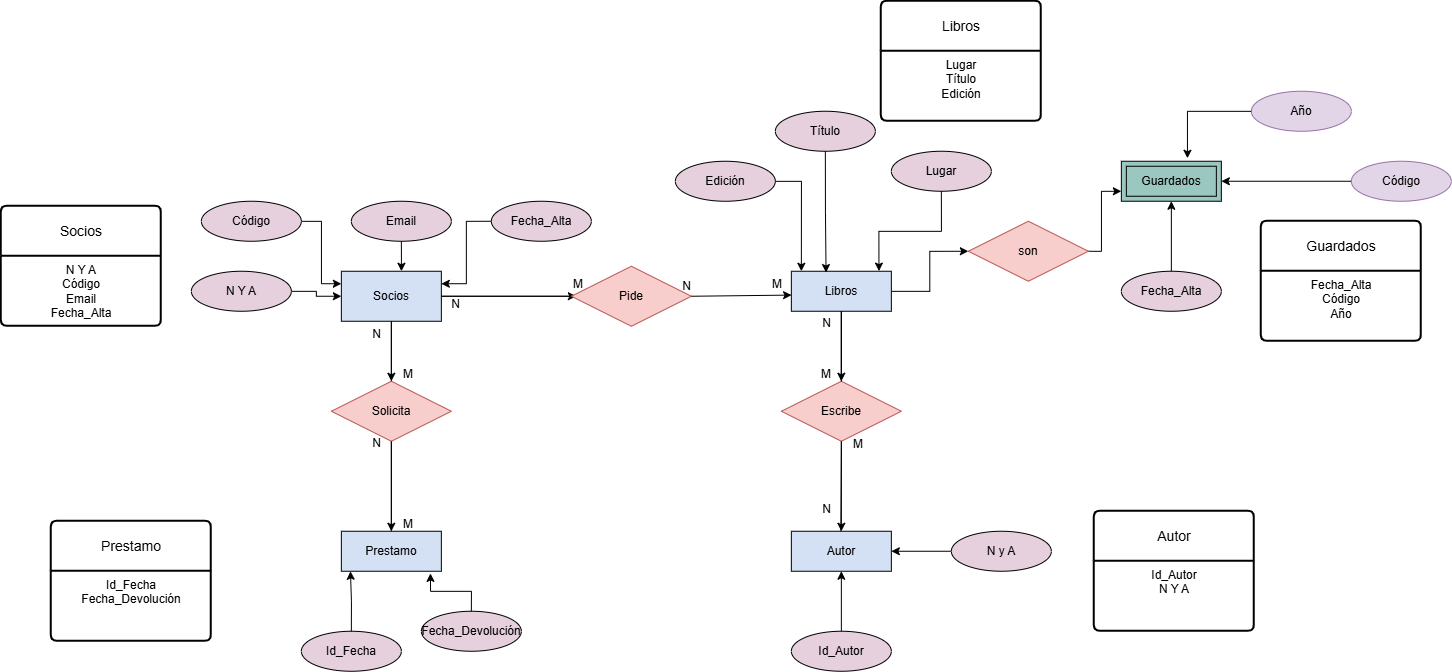

The diagram above was exported from draw.io. Its source (the exported page's mxGraphModel, read from the mxfile embedded in the PNG):
<mxGraphModel dx="2391" dy="1967" grid="1" gridSize="10" guides="1" tooltips="1" connect="1" arrows="1" fold="1" page="1" pageScale="1" pageWidth="827" pageHeight="1169" math="0" shadow="0">
  <root>
    <mxCell id="0" />
    <mxCell id="1" parent="0" />
    <mxCell id="eqk1CsMVicXf4kYCuCdr-53" edge="1" parent="1" source="eqk1CsMVicXf4kYCuCdr-18" style="edgeStyle=orthogonalEdgeStyle;rounded=0;orthogonalLoop=1;jettySize=auto;html=1;entryX=0.5;entryY=0;entryDx=0;entryDy=0;" target="eqk1CsMVicXf4kYCuCdr-45">
      <mxGeometry relative="1" as="geometry" />
    </mxCell>
    <mxCell id="eqk1CsMVicXf4kYCuCdr-58" edge="1" parent="1" source="eqk1CsMVicXf4kYCuCdr-18" style="edgeStyle=orthogonalEdgeStyle;rounded=0;orthogonalLoop=1;jettySize=auto;html=1;" value="">
      <mxGeometry relative="1" as="geometry">
        <mxPoint x="314.9999999999998" y="75" as="targetPoint" />
      </mxGeometry>
    </mxCell>
    <mxCell id="eqk1CsMVicXf4kYCuCdr-18" parent="1" style="whiteSpace=wrap;html=1;align=center;fillColor=#D4E1F5;" value="Socios" vertex="1">
      <mxGeometry height="50" width="100" x="80" y="50" as="geometry" />
    </mxCell>
    <mxCell id="eqk1CsMVicXf4kYCuCdr-19" parent="1" style="whiteSpace=wrap;html=1;align=center;fillColor=#D4E1F5;" value="Prestamo" vertex="1">
      <mxGeometry height="40" width="100" x="80" y="310" as="geometry" />
    </mxCell>
    <mxCell id="eqk1CsMVicXf4kYCuCdr-55" edge="1" parent="1" source="eqk1CsMVicXf4kYCuCdr-20" style="edgeStyle=orthogonalEdgeStyle;rounded=0;orthogonalLoop=1;jettySize=auto;html=1;" target="eqk1CsMVicXf4kYCuCdr-47" value="">
      <mxGeometry relative="1" as="geometry" />
    </mxCell>
    <mxCell id="eqk1CsMVicXf4kYCuCdr-72" edge="1" parent="1" source="eqk1CsMVicXf4kYCuCdr-20" style="edgeStyle=orthogonalEdgeStyle;rounded=0;orthogonalLoop=1;jettySize=auto;html=1;entryX=0;entryY=0.5;entryDx=0;entryDy=0;" target="eqk1CsMVicXf4kYCuCdr-48">
      <mxGeometry relative="1" as="geometry" />
    </mxCell>
    <mxCell id="eqk1CsMVicXf4kYCuCdr-20" parent="1" style="whiteSpace=wrap;html=1;align=center;fillColor=#D4E1F5;" value="Libros" vertex="1">
      <mxGeometry height="40" width="100" x="530" y="50" as="geometry" />
    </mxCell>
    <mxCell id="eqk1CsMVicXf4kYCuCdr-21" parent="1" style="whiteSpace=wrap;html=1;align=center;fillColor=#D4E1F5;" value="Autor" vertex="1">
      <mxGeometry height="40" width="100" x="530" y="310" as="geometry" />
    </mxCell>
    <mxCell id="eqk1CsMVicXf4kYCuCdr-22" parent="1" style="shape=ext;margin=3;double=1;whiteSpace=wrap;html=1;align=center;fillColor=#9AC7BF;" value="Guardados" vertex="1">
      <mxGeometry height="40" width="100" x="860" y="-60" as="geometry" />
    </mxCell>
    <mxCell id="eqk1CsMVicXf4kYCuCdr-70" edge="1" parent="1" source="eqk1CsMVicXf4kYCuCdr-31" style="edgeStyle=orthogonalEdgeStyle;rounded=0;orthogonalLoop=1;jettySize=auto;html=1;" target="eqk1CsMVicXf4kYCuCdr-21" value="">
      <mxGeometry relative="1" as="geometry" />
    </mxCell>
    <mxCell id="eqk1CsMVicXf4kYCuCdr-31" parent="1" style="ellipse;whiteSpace=wrap;html=1;align=center;fillColor=#E6D0DE;" value="Id_Autor" vertex="1">
      <mxGeometry height="40" width="100" x="530" y="410" as="geometry" />
    </mxCell>
    <mxCell id="eqk1CsMVicXf4kYCuCdr-71" edge="1" parent="1" source="eqk1CsMVicXf4kYCuCdr-32" style="edgeStyle=orthogonalEdgeStyle;rounded=0;orthogonalLoop=1;jettySize=auto;html=1;" target="eqk1CsMVicXf4kYCuCdr-21" value="">
      <mxGeometry relative="1" as="geometry" />
    </mxCell>
    <mxCell id="eqk1CsMVicXf4kYCuCdr-32" parent="1" style="ellipse;whiteSpace=wrap;html=1;align=center;fillColor=#E6D0DE;" value="N y A" vertex="1">
      <mxGeometry height="40" width="100" x="690" y="310" as="geometry" />
    </mxCell>
    <mxCell id="eqk1CsMVicXf4kYCuCdr-33" parent="1" style="ellipse;whiteSpace=wrap;html=1;align=center;fillColor=#e1d5e7;strokeColor=#9673a6;" value="Año" vertex="1">
      <mxGeometry height="40" width="100" x="990" y="-130" as="geometry" />
    </mxCell>
    <mxCell id="eqk1CsMVicXf4kYCuCdr-34" parent="1" style="ellipse;whiteSpace=wrap;html=1;align=center;fillColor=#e1d5e7;strokeColor=#9673a6;" value="Código" vertex="1">
      <mxGeometry height="40" width="100" x="1090" y="-60" as="geometry" />
    </mxCell>
    <mxCell id="eqk1CsMVicXf4kYCuCdr-77" edge="1" parent="1" source="eqk1CsMVicXf4kYCuCdr-35" style="edgeStyle=orthogonalEdgeStyle;rounded=0;orthogonalLoop=1;jettySize=auto;html=1;" target="eqk1CsMVicXf4kYCuCdr-22" value="">
      <mxGeometry relative="1" as="geometry" />
    </mxCell>
    <mxCell id="eqk1CsMVicXf4kYCuCdr-35" parent="1" style="ellipse;whiteSpace=wrap;html=1;align=center;fillColor=#E6D0DE;" value="Fecha_Alta" vertex="1">
      <mxGeometry height="40" width="100" x="860" y="50" as="geometry" />
    </mxCell>
    <mxCell id="eqk1CsMVicXf4kYCuCdr-36" parent="1" style="ellipse;whiteSpace=wrap;html=1;align=center;fillColor=#E6D0DE;" value="Lugar" vertex="1">
      <mxGeometry height="40" width="100" x="630" y="-70" as="geometry" />
    </mxCell>
    <mxCell id="eqk1CsMVicXf4kYCuCdr-37" parent="1" style="ellipse;whiteSpace=wrap;html=1;align=center;fillColor=#E6D0DE;" value="Título" vertex="1">
      <mxGeometry height="40" width="100" x="514" y="-110" as="geometry" />
    </mxCell>
    <mxCell id="eqk1CsMVicXf4kYCuCdr-38" parent="1" style="ellipse;whiteSpace=wrap;html=1;align=center;fillColor=#E6D0DE;" value="Edición" vertex="1">
      <mxGeometry height="40" width="100" x="414" y="-60" as="geometry" />
    </mxCell>
    <mxCell id="eqk1CsMVicXf4kYCuCdr-39" parent="1" style="ellipse;whiteSpace=wrap;html=1;align=center;fillColor=#E6D0DE;" value="Fecha_Devolución" vertex="1">
      <mxGeometry height="40" width="100" x="160" y="390" as="geometry" />
    </mxCell>
    <mxCell id="eqk1CsMVicXf4kYCuCdr-40" parent="1" style="ellipse;whiteSpace=wrap;html=1;align=center;fillColor=#E6D0DE;" value="Id_Fecha" vertex="1">
      <mxGeometry height="40" width="100" x="40" y="410" as="geometry" />
    </mxCell>
    <mxCell id="eqk1CsMVicXf4kYCuCdr-49" edge="1" parent="1" source="eqk1CsMVicXf4kYCuCdr-41" style="edgeStyle=orthogonalEdgeStyle;rounded=0;orthogonalLoop=1;jettySize=auto;html=1;" target="eqk1CsMVicXf4kYCuCdr-18" value="">
      <mxGeometry relative="1" as="geometry" />
    </mxCell>
    <mxCell id="eqk1CsMVicXf4kYCuCdr-41" parent="1" style="ellipse;whiteSpace=wrap;html=1;align=center;fillColor=#E6D0DE;" value="N Y A" vertex="1">
      <mxGeometry height="40" width="100" x="-70" y="50" as="geometry" />
    </mxCell>
    <mxCell id="eqk1CsMVicXf4kYCuCdr-42" parent="1" style="ellipse;whiteSpace=wrap;html=1;align=center;fillColor=#E6D0DE;" value="Fecha_Alta" vertex="1">
      <mxGeometry height="40" width="100" x="230" y="-20" as="geometry" />
    </mxCell>
    <mxCell id="eqk1CsMVicXf4kYCuCdr-51" edge="1" parent="1" source="eqk1CsMVicXf4kYCuCdr-43" style="edgeStyle=orthogonalEdgeStyle;rounded=0;orthogonalLoop=1;jettySize=auto;html=1;" target="eqk1CsMVicXf4kYCuCdr-18" value="">
      <mxGeometry relative="1" as="geometry">
        <Array as="points">
          <mxPoint x="140" y="40" />
          <mxPoint x="140" y="40" />
        </Array>
      </mxGeometry>
    </mxCell>
    <mxCell id="eqk1CsMVicXf4kYCuCdr-43" parent="1" style="ellipse;whiteSpace=wrap;html=1;align=center;fillColor=#E6D0DE;" value="Email" vertex="1">
      <mxGeometry height="40" width="100" x="90" y="-20" as="geometry" />
    </mxCell>
    <mxCell id="eqk1CsMVicXf4kYCuCdr-50" edge="1" parent="1" source="eqk1CsMVicXf4kYCuCdr-44" style="edgeStyle=orthogonalEdgeStyle;rounded=0;orthogonalLoop=1;jettySize=auto;html=1;entryX=0;entryY=0.25;entryDx=0;entryDy=0;" target="eqk1CsMVicXf4kYCuCdr-18">
      <mxGeometry relative="1" as="geometry" />
    </mxCell>
    <mxCell id="eqk1CsMVicXf4kYCuCdr-44" parent="1" style="ellipse;whiteSpace=wrap;html=1;align=center;fillColor=#E6D0DE;" value="Código" vertex="1">
      <mxGeometry height="40" width="100" x="-60" y="-20" as="geometry" />
    </mxCell>
    <mxCell id="eqk1CsMVicXf4kYCuCdr-54" edge="1" parent="1" source="eqk1CsMVicXf4kYCuCdr-45" style="edgeStyle=orthogonalEdgeStyle;rounded=0;orthogonalLoop=1;jettySize=auto;html=1;exitX=0.5;exitY=1;exitDx=0;exitDy=0;entryX=0.5;entryY=0;entryDx=0;entryDy=0;" target="eqk1CsMVicXf4kYCuCdr-19">
      <mxGeometry relative="1" as="geometry" />
    </mxCell>
    <mxCell id="eqk1CsMVicXf4kYCuCdr-45" parent="1" style="shape=rhombus;perimeter=rhombusPerimeter;whiteSpace=wrap;html=1;align=center;fillColor=#f8cecc;strokeColor=#b85450;" value="Solicita" vertex="1">
      <mxGeometry height="60" width="120" x="70" y="160" as="geometry" />
    </mxCell>
    <mxCell id="eqk1CsMVicXf4kYCuCdr-56" edge="1" parent="1" source="eqk1CsMVicXf4kYCuCdr-47" style="edgeStyle=orthogonalEdgeStyle;rounded=0;orthogonalLoop=1;jettySize=auto;html=1;" target="eqk1CsMVicXf4kYCuCdr-21" value="">
      <mxGeometry relative="1" as="geometry" />
    </mxCell>
    <mxCell id="eqk1CsMVicXf4kYCuCdr-47" parent="1" style="shape=rhombus;perimeter=rhombusPerimeter;whiteSpace=wrap;html=1;align=center;fillColor=#f8cecc;strokeColor=#b85450;" value="Escribe" vertex="1">
      <mxGeometry height="60" width="120" x="520" y="160" as="geometry" />
    </mxCell>
    <mxCell id="eqk1CsMVicXf4kYCuCdr-73" edge="1" parent="1" source="eqk1CsMVicXf4kYCuCdr-48" style="edgeStyle=orthogonalEdgeStyle;rounded=0;orthogonalLoop=1;jettySize=auto;html=1;exitX=1;exitY=0.5;exitDx=0;exitDy=0;entryX=0;entryY=0.75;entryDx=0;entryDy=0;" target="eqk1CsMVicXf4kYCuCdr-22">
      <mxGeometry relative="1" as="geometry">
        <Array as="points">
          <mxPoint x="840" y="30" />
          <mxPoint x="840" y="-30" />
        </Array>
      </mxGeometry>
    </mxCell>
    <mxCell id="eqk1CsMVicXf4kYCuCdr-48" parent="1" style="shape=rhombus;perimeter=rhombusPerimeter;whiteSpace=wrap;html=1;align=center;fillColor=#f8cecc;strokeColor=#b85450;" value="son" vertex="1">
      <mxGeometry height="60" width="120" x="707" as="geometry" />
    </mxCell>
    <mxCell id="eqk1CsMVicXf4kYCuCdr-52" edge="1" parent="1" source="eqk1CsMVicXf4kYCuCdr-42" style="edgeStyle=orthogonalEdgeStyle;rounded=0;orthogonalLoop=1;jettySize=auto;html=1;entryX=1;entryY=0.25;entryDx=0;entryDy=0;exitX=0;exitY=0.5;exitDx=0;exitDy=0;" target="eqk1CsMVicXf4kYCuCdr-18">
      <mxGeometry relative="1" as="geometry">
        <mxPoint x="240" as="sourcePoint" />
        <mxPoint x="199.99999999999994" y="61.319999999999936" as="targetPoint" />
      </mxGeometry>
    </mxCell>
    <mxCell id="eqk1CsMVicXf4kYCuCdr-60" parent="1" style="shape=rhombus;perimeter=rhombusPerimeter;whiteSpace=wrap;html=1;align=center;fillColor=#f8cecc;strokeColor=#b85450;" value="Pide" vertex="1">
      <mxGeometry height="60" width="120" x="310" y="45" as="geometry" />
    </mxCell>
    <mxCell id="eqk1CsMVicXf4kYCuCdr-64" edge="1" parent="1" source="eqk1CsMVicXf4kYCuCdr-40" style="edgeStyle=orthogonalEdgeStyle;rounded=0;orthogonalLoop=1;jettySize=auto;html=1;exitX=0.5;exitY=0;exitDx=0;exitDy=0;entryX=0.091;entryY=1.001;entryDx=0;entryDy=0;entryPerimeter=0;" target="eqk1CsMVicXf4kYCuCdr-19">
      <mxGeometry relative="1" as="geometry" />
    </mxCell>
    <mxCell id="eqk1CsMVicXf4kYCuCdr-65" edge="1" parent="1" source="eqk1CsMVicXf4kYCuCdr-39" style="edgeStyle=orthogonalEdgeStyle;rounded=0;orthogonalLoop=1;jettySize=auto;html=1;entryX=0.891;entryY=1.054;entryDx=0;entryDy=0;entryPerimeter=0;" target="eqk1CsMVicXf4kYCuCdr-19">
      <mxGeometry relative="1" as="geometry" />
    </mxCell>
    <mxCell id="eqk1CsMVicXf4kYCuCdr-74" edge="1" parent="1" source="eqk1CsMVicXf4kYCuCdr-37" style="edgeStyle=orthogonalEdgeStyle;rounded=0;orthogonalLoop=1;jettySize=auto;html=1;entryX=0.347;entryY=0.032;entryDx=0;entryDy=0;entryPerimeter=0;" target="eqk1CsMVicXf4kYCuCdr-20">
      <mxGeometry relative="1" as="geometry" />
    </mxCell>
    <mxCell id="eqk1CsMVicXf4kYCuCdr-75" edge="1" parent="1" source="eqk1CsMVicXf4kYCuCdr-36" style="edgeStyle=orthogonalEdgeStyle;rounded=0;orthogonalLoop=1;jettySize=auto;html=1;entryX=0.876;entryY=-0.004;entryDx=0;entryDy=0;entryPerimeter=0;" target="eqk1CsMVicXf4kYCuCdr-20">
      <mxGeometry relative="1" as="geometry" />
    </mxCell>
    <mxCell id="eqk1CsMVicXf4kYCuCdr-76" edge="1" parent="1" source="eqk1CsMVicXf4kYCuCdr-38" style="edgeStyle=orthogonalEdgeStyle;rounded=0;orthogonalLoop=1;jettySize=auto;html=1;entryX=0.1;entryY=0;entryDx=0;entryDy=0;entryPerimeter=0;" target="eqk1CsMVicXf4kYCuCdr-20">
      <mxGeometry relative="1" as="geometry" />
    </mxCell>
    <mxCell id="eqk1CsMVicXf4kYCuCdr-78" edge="1" parent="1" source="eqk1CsMVicXf4kYCuCdr-34" style="edgeStyle=orthogonalEdgeStyle;rounded=0;orthogonalLoop=1;jettySize=auto;html=1;entryX=1;entryY=0.5;entryDx=0;entryDy=0;" target="eqk1CsMVicXf4kYCuCdr-22">
      <mxGeometry relative="1" as="geometry" />
    </mxCell>
    <mxCell id="eqk1CsMVicXf4kYCuCdr-79" edge="1" parent="1" source="eqk1CsMVicXf4kYCuCdr-33" style="edgeStyle=orthogonalEdgeStyle;rounded=0;orthogonalLoop=1;jettySize=auto;html=1;entryX=0.661;entryY=-0.075;entryDx=0;entryDy=0;entryPerimeter=0;" target="eqk1CsMVicXf4kYCuCdr-22">
      <mxGeometry relative="1" as="geometry" />
    </mxCell>
    <mxCell id="eqk1CsMVicXf4kYCuCdr-83" edge="1" parent="1" source="eqk1CsMVicXf4kYCuCdr-47" style="endArrow=none;html=1;rounded=0;entryX=0.89;entryY=-0.05;entryDx=0;entryDy=0;entryPerimeter=0;exitX=0.5;exitY=1;exitDx=0;exitDy=0;" value="">
      <mxGeometry relative="1" as="geometry">
        <mxPoint x="579.5" y="200" as="sourcePoint" />
        <mxPoint x="579.5" y="310" as="targetPoint" />
      </mxGeometry>
    </mxCell>
    <mxCell id="eqk1CsMVicXf4kYCuCdr-84" connectable="0" parent="eqk1CsMVicXf4kYCuCdr-83" style="resizable=0;html=1;whiteSpace=wrap;align=left;verticalAlign=bottom;" value="M" vertex="1">
      <mxGeometry relative="1" x="-1" as="geometry">
        <mxPoint x="10" y="10" as="offset" />
      </mxGeometry>
    </mxCell>
    <mxCell id="eqk1CsMVicXf4kYCuCdr-85" connectable="0" parent="eqk1CsMVicXf4kYCuCdr-83" style="resizable=0;html=1;whiteSpace=wrap;align=right;verticalAlign=bottom;" value="N&lt;div&gt;&lt;br&gt;&lt;/div&gt;" vertex="1">
      <mxGeometry relative="1" x="1" as="geometry">
        <mxPoint x="-9" as="offset" />
      </mxGeometry>
    </mxCell>
    <mxCell id="eqk1CsMVicXf4kYCuCdr-86" edge="1" parent="1" source="eqk1CsMVicXf4kYCuCdr-47" style="endArrow=none;html=1;rounded=0;entryX=0.5;entryY=1;entryDx=0;entryDy=0;exitX=0.5;exitY=0;exitDx=0;exitDy=0;" target="eqk1CsMVicXf4kYCuCdr-20" value="">
      <mxGeometry relative="1" as="geometry">
        <mxPoint x="540" y="120" as="sourcePoint" />
        <mxPoint x="700" y="120" as="targetPoint" />
      </mxGeometry>
    </mxCell>
    <mxCell id="eqk1CsMVicXf4kYCuCdr-87" connectable="0" parent="eqk1CsMVicXf4kYCuCdr-86" style="resizable=0;html=1;whiteSpace=wrap;align=right;verticalAlign=bottom;" value="N" vertex="1">
      <mxGeometry relative="1" x="1" as="geometry">
        <mxPoint x="-10" y="20" as="offset" />
      </mxGeometry>
    </mxCell>
    <mxCell id="eqk1CsMVicXf4kYCuCdr-88" edge="1" parent="1" source="eqk1CsMVicXf4kYCuCdr-20" style="endArrow=none;html=1;rounded=0;entryX=0.5;entryY=0;entryDx=0;entryDy=0;exitX=0.5;exitY=1;exitDx=0;exitDy=0;" target="eqk1CsMVicXf4kYCuCdr-47" value="">
      <mxGeometry relative="1" as="geometry">
        <mxPoint x="540" y="120" as="sourcePoint" />
        <mxPoint x="700" y="120" as="targetPoint" />
      </mxGeometry>
    </mxCell>
    <mxCell id="eqk1CsMVicXf4kYCuCdr-89" connectable="0" parent="eqk1CsMVicXf4kYCuCdr-88" style="resizable=0;html=1;whiteSpace=wrap;align=right;verticalAlign=bottom;" value="M" vertex="1">
      <mxGeometry relative="1" x="1" as="geometry">
        <mxPoint x="-10" as="offset" />
      </mxGeometry>
    </mxCell>
    <mxCell id="eqk1CsMVicXf4kYCuCdr-90" edge="1" parent="1" source="eqk1CsMVicXf4kYCuCdr-60" style="endArrow=none;html=1;rounded=0;entryX=1;entryY=0.5;entryDx=0;entryDy=0;exitX=0;exitY=0.5;exitDx=0;exitDy=0;" target="eqk1CsMVicXf4kYCuCdr-18" value="">
      <mxGeometry relative="1" as="geometry">
        <mxPoint x="190" y="80" as="sourcePoint" />
        <mxPoint x="350" y="80" as="targetPoint" />
      </mxGeometry>
    </mxCell>
    <mxCell id="eqk1CsMVicXf4kYCuCdr-91" connectable="0" parent="eqk1CsMVicXf4kYCuCdr-90" style="resizable=0;html=1;whiteSpace=wrap;align=left;verticalAlign=bottom;" value="M" vertex="1">
      <mxGeometry relative="1" x="-1" as="geometry">
        <mxPoint y="-5" as="offset" />
      </mxGeometry>
    </mxCell>
    <mxCell id="eqk1CsMVicXf4kYCuCdr-92" connectable="0" parent="eqk1CsMVicXf4kYCuCdr-90" style="resizable=0;html=1;whiteSpace=wrap;align=right;verticalAlign=bottom;" value="N" vertex="1">
      <mxGeometry relative="1" x="1" as="geometry">
        <mxPoint x="20" y="15" as="offset" />
      </mxGeometry>
    </mxCell>
    <mxCell id="eqk1CsMVicXf4kYCuCdr-93" edge="1" parent="1" source="eqk1CsMVicXf4kYCuCdr-20" style="endArrow=none;html=1;rounded=0;exitX=0.002;exitY=0.596;exitDx=0;exitDy=0;exitPerimeter=0;entryX=1;entryY=0.5;entryDx=0;entryDy=0;startArrow=classic;startFill=1;" target="eqk1CsMVicXf4kYCuCdr-60" value="">
      <mxGeometry relative="1" as="geometry">
        <mxPoint x="530.5200000000002" y="72.56000000000017" as="sourcePoint" />
        <mxPoint x="414" y="73.20000000000005" as="targetPoint" />
      </mxGeometry>
    </mxCell>
    <mxCell id="eqk1CsMVicXf4kYCuCdr-94" connectable="0" parent="eqk1CsMVicXf4kYCuCdr-93" style="resizable=0;html=1;whiteSpace=wrap;align=left;verticalAlign=bottom;" value="M" vertex="1">
      <mxGeometry relative="1" x="-1" as="geometry">
        <mxPoint x="-21" y="-3" as="offset" />
      </mxGeometry>
    </mxCell>
    <mxCell id="eqk1CsMVicXf4kYCuCdr-95" connectable="0" parent="eqk1CsMVicXf4kYCuCdr-93" style="resizable=0;html=1;whiteSpace=wrap;align=right;verticalAlign=bottom;" value="N" vertex="1">
      <mxGeometry relative="1" x="1" as="geometry">
        <mxPoint y="-3" as="offset" />
      </mxGeometry>
    </mxCell>
    <mxCell id="eqk1CsMVicXf4kYCuCdr-96" edge="1" parent="1" source="eqk1CsMVicXf4kYCuCdr-45" style="endArrow=none;html=1;rounded=0;entryX=0.5;entryY=1;entryDx=0;entryDy=0;exitX=0.5;exitY=0;exitDx=0;exitDy=0;" target="eqk1CsMVicXf4kYCuCdr-18" value="">
      <mxGeometry relative="1" as="geometry">
        <mxPoint x="100" y="160" as="sourcePoint" />
        <mxPoint x="260" y="160" as="targetPoint" />
      </mxGeometry>
    </mxCell>
    <mxCell id="eqk1CsMVicXf4kYCuCdr-97" connectable="0" parent="eqk1CsMVicXf4kYCuCdr-96" style="resizable=0;html=1;whiteSpace=wrap;align=left;verticalAlign=bottom;" value="M" vertex="1">
      <mxGeometry relative="1" x="-1" as="geometry">
        <mxPoint x="10" as="offset" />
      </mxGeometry>
    </mxCell>
    <mxCell id="eqk1CsMVicXf4kYCuCdr-98" connectable="0" parent="eqk1CsMVicXf4kYCuCdr-96" style="resizable=0;html=1;whiteSpace=wrap;align=right;verticalAlign=bottom;" value="N" vertex="1">
      <mxGeometry relative="1" x="1" as="geometry">
        <mxPoint x="-10" y="20" as="offset" />
      </mxGeometry>
    </mxCell>
    <mxCell id="eqk1CsMVicXf4kYCuCdr-99" edge="1" parent="1" source="eqk1CsMVicXf4kYCuCdr-19" style="endArrow=none;html=1;rounded=0;exitX=0.5;exitY=0;exitDx=0;exitDy=0;entryX=0.5;entryY=1;entryDx=0;entryDy=0;" target="eqk1CsMVicXf4kYCuCdr-45" value="">
      <mxGeometry relative="1" as="geometry">
        <mxPoint x="100" y="290" as="sourcePoint" />
        <mxPoint x="260" y="290" as="targetPoint" />
      </mxGeometry>
    </mxCell>
    <mxCell id="eqk1CsMVicXf4kYCuCdr-100" connectable="0" parent="eqk1CsMVicXf4kYCuCdr-99" style="resizable=0;html=1;whiteSpace=wrap;align=left;verticalAlign=bottom;" value="M" vertex="1">
      <mxGeometry relative="1" x="-1" as="geometry">
        <mxPoint x="10" as="offset" />
      </mxGeometry>
    </mxCell>
    <mxCell id="eqk1CsMVicXf4kYCuCdr-101" connectable="0" parent="eqk1CsMVicXf4kYCuCdr-99" style="resizable=0;html=1;whiteSpace=wrap;align=right;verticalAlign=bottom;" value="N" vertex="1">
      <mxGeometry relative="1" x="1" as="geometry">
        <mxPoint x="-10" y="10" as="offset" />
      </mxGeometry>
    </mxCell>
    <mxCell id="snmKelTXznmghw7zgPIS-1" parent="1" style="swimlane;childLayout=stackLayout;horizontal=1;startSize=50;horizontalStack=0;rounded=1;fontSize=14;fontStyle=0;strokeWidth=2;resizeParent=0;resizeLast=1;shadow=0;dashed=0;align=center;arcSize=4;whiteSpace=wrap;html=1;" value="Prestamo" vertex="1">
      <mxGeometry height="120" width="160" x="-210" y="300" as="geometry">
        <mxRectangle height="50" width="80" x="-260" y="10" as="alternateBounds" />
      </mxGeometry>
    </mxCell>
    <mxCell id="snmKelTXznmghw7zgPIS-2" parent="snmKelTXznmghw7zgPIS-1" style="align=center;strokeColor=none;fillColor=none;spacingLeft=4;spacingRight=4;fontSize=12;verticalAlign=top;resizable=0;rotatable=0;part=1;html=1;whiteSpace=wrap;" value="Id_Fecha&lt;div&gt;Fecha_Devolución&lt;/div&gt;" vertex="1">
      <mxGeometry height="70" width="160" y="50" as="geometry" />
    </mxCell>
    <mxCell id="snmKelTXznmghw7zgPIS-3" parent="1" style="swimlane;childLayout=stackLayout;horizontal=1;startSize=50;horizontalStack=0;rounded=1;fontSize=14;fontStyle=0;strokeWidth=2;resizeParent=0;resizeLast=1;shadow=0;dashed=0;align=center;arcSize=4;whiteSpace=wrap;html=1;" value="Socios" vertex="1">
      <mxGeometry height="120" width="160" x="-260" y="-15" as="geometry">
        <mxRectangle height="50" width="80" x="-260" y="10" as="alternateBounds" />
      </mxGeometry>
    </mxCell>
    <mxCell id="snmKelTXznmghw7zgPIS-4" parent="snmKelTXznmghw7zgPIS-3" style="align=center;strokeColor=none;fillColor=none;spacingLeft=4;spacingRight=4;fontSize=12;verticalAlign=top;resizable=0;rotatable=0;part=1;html=1;whiteSpace=wrap;" value="N Y A&lt;div&gt;Código&lt;/div&gt;&lt;div&gt;Email&lt;/div&gt;&lt;div&gt;Fecha_Alta&lt;/div&gt;" vertex="1">
      <mxGeometry height="70" width="160" y="50" as="geometry" />
    </mxCell>
    <mxCell id="snmKelTXznmghw7zgPIS-5" parent="1" style="swimlane;childLayout=stackLayout;horizontal=1;startSize=50;horizontalStack=0;rounded=1;fontSize=14;fontStyle=0;strokeWidth=2;resizeParent=0;resizeLast=1;shadow=0;dashed=0;align=center;arcSize=4;whiteSpace=wrap;html=1;" value="Autor" vertex="1">
      <mxGeometry height="120" width="160" x="833" y="290" as="geometry">
        <mxRectangle height="50" width="80" x="-260" y="10" as="alternateBounds" />
      </mxGeometry>
    </mxCell>
    <mxCell id="snmKelTXznmghw7zgPIS-6" parent="snmKelTXznmghw7zgPIS-5" style="align=center;strokeColor=none;fillColor=none;spacingLeft=4;spacingRight=4;fontSize=12;verticalAlign=top;resizable=0;rotatable=0;part=1;html=1;whiteSpace=wrap;" value="Id_Autor&lt;div&gt;N Y A&lt;/div&gt;&lt;div&gt;&lt;br&gt;&lt;/div&gt;" vertex="1">
      <mxGeometry height="70" width="160" y="50" as="geometry" />
    </mxCell>
    <mxCell id="snmKelTXznmghw7zgPIS-7" parent="1" style="swimlane;childLayout=stackLayout;horizontal=1;startSize=50;horizontalStack=0;rounded=1;fontSize=14;fontStyle=0;strokeWidth=2;resizeParent=0;resizeLast=1;shadow=0;dashed=0;align=center;arcSize=4;whiteSpace=wrap;html=1;" value="Libros" vertex="1">
      <mxGeometry height="120" width="160" x="620" y="-220" as="geometry">
        <mxRectangle height="50" width="80" x="-260" y="10" as="alternateBounds" />
      </mxGeometry>
    </mxCell>
    <mxCell id="snmKelTXznmghw7zgPIS-8" parent="snmKelTXznmghw7zgPIS-7" style="align=center;strokeColor=none;fillColor=none;spacingLeft=4;spacingRight=4;fontSize=12;verticalAlign=top;resizable=0;rotatable=0;part=1;html=1;whiteSpace=wrap;" value="Lugar&lt;div&gt;Título&lt;/div&gt;&lt;div&gt;Edición&lt;/div&gt;" vertex="1">
      <mxGeometry height="70" width="160" y="50" as="geometry" />
    </mxCell>
    <mxCell id="snmKelTXznmghw7zgPIS-9" parent="1" style="swimlane;childLayout=stackLayout;horizontal=1;startSize=50;horizontalStack=0;rounded=1;fontSize=14;fontStyle=0;strokeWidth=2;resizeParent=0;resizeLast=1;shadow=0;dashed=0;align=center;arcSize=4;whiteSpace=wrap;html=1;" value="Guardados" vertex="1">
      <mxGeometry height="120" width="160" x="1000" as="geometry">
        <mxRectangle height="50" width="80" x="-260" y="10" as="alternateBounds" />
      </mxGeometry>
    </mxCell>
    <mxCell id="snmKelTXznmghw7zgPIS-10" parent="snmKelTXznmghw7zgPIS-9" style="align=center;strokeColor=none;fillColor=none;spacingLeft=4;spacingRight=4;fontSize=12;verticalAlign=top;resizable=0;rotatable=0;part=1;html=1;whiteSpace=wrap;" value="Fecha_Alta&lt;div&gt;Código&lt;/div&gt;&lt;div&gt;Año&lt;/div&gt;" vertex="1">
      <mxGeometry height="70" width="160" y="50" as="geometry" />
    </mxCell>
  </root>
</mxGraphModel>